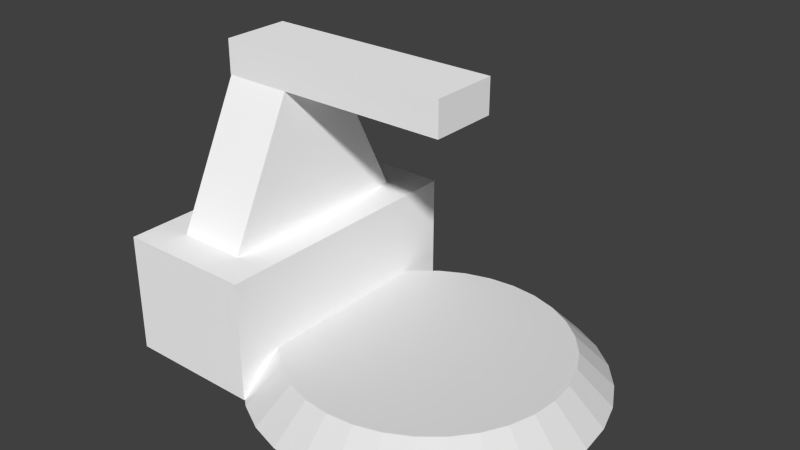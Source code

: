 # Source: convert1.blend  (saved by Blender 2.70.5; exported with 4.5.12 LTS)
import bpy
from mathutils import Matrix  # noqa: F401  (used for matrix-valued properties, if any)

bpy.ops.wm.read_factory_settings(use_empty=True)
scene = bpy.context.scene
scene.name = 'Scene'

# ---- collections
col_collection_1 = bpy.data.collections.new('Collection 1'); scene.collection.children.link(col_collection_1)

# ---- materials (node trees are filled in below, after node groups)
mat_colobotmesh_mat_1 = bpy.data.materials.new('ColobotMesh_mat_1')
mat_colobotmesh_mat_1.alpha_threshold = 0.0
mat_colobotmesh_mat_1.use_transparent_shadow = False
mat_colobotmesh_mat_1.diffuse_color = (1.0, 1.0, 1.0, 1.0)
mat_colobotmesh_mat_1.specular_color = (0.0, 0.0, 0.0)
mat_colobotmesh_mat_1.roughness = 0.5
mat_colobotmesh_mat_2 = bpy.data.materials.new('ColobotMesh_mat_2')
mat_colobotmesh_mat_2.alpha_threshold = 0.0
mat_colobotmesh_mat_2.use_transparent_shadow = False
mat_colobotmesh_mat_2.diffuse_color = (1.0, 1.0, 1.0, 1.0)
mat_colobotmesh_mat_2.specular_color = (0.0, 0.0, 0.0)
mat_colobotmesh_mat_2.roughness = 0.5
mat_colobotmesh_mat_3 = bpy.data.materials.new('ColobotMesh_mat_3')
mat_colobotmesh_mat_3.alpha_threshold = 0.0
mat_colobotmesh_mat_3.use_transparent_shadow = False
mat_colobotmesh_mat_3.diffuse_color = (1.0, 1.0, 1.0, 1.0)
mat_colobotmesh_mat_3.specular_color = (0.0, 0.0, 0.0)
mat_colobotmesh_mat_3.roughness = 0.5

# ---- material node trees

# ---- world
world_world = bpy.data.worlds.new('World'); scene.world = world_world
world_world.color = (0.05088, 0.05088, 0.05088)
world_world.use_sun_shadow = False
world_world.sun_shadow_jitter_overblur = 0.0
world_world.cycles.sampling_method = 'MANUAL'
world_world.cycles.sample_map_resolution = 256

# ---- meshes
me_circle = bpy.data.meshes.new('Circle')
me_circle.from_pydata([(-0.002761, 8.0, -3.576e-07), (-1.563, 7.846, -3.576e-07), (-3.064, 7.39, -3.576e-07), (-4.447, 6.65, -3.576e-07), (-5.659, 5.655, -3.576e-07), (-6.653, 4.442, -3.576e-07), (-7.392, 3.059, -3.576e-07), (-7.847, 1.558, -3.576e-07), (-8.0, -0.002764, -3.576e-07), (-7.846, -1.563, -3.576e-07), (-7.39, -3.064, -3.576e-07), (-6.65, -4.447, -3.576e-07), (-5.655, -5.659, -3.576e-07), (-4.442, -6.653, -3.576e-07), (-3.059, -7.392, -3.576e-07), (-1.558, -7.847, -3.576e-07), (0.002766, -8.0, -3.576e-07), (1.563, -7.846, -3.576e-07), (3.064, -7.39, -3.576e-07), (4.447, -6.65, -3.576e-07), (5.659, -5.655, -3.576e-07), (6.653, -4.442, -3.576e-07), (7.392, -3.059, -3.576e-07), (7.847, -1.558, -3.576e-07), (8.0, 0.002768, -3.576e-07), (7.846, 1.563, -3.576e-07), (7.39, 3.064, -3.576e-07), (6.65, 4.447, -3.576e-07), (5.655, 5.659, -3.576e-07), (4.442, 6.653, -3.576e-07), (3.059, 7.392, -3.576e-07), (1.558, 7.847, -3.576e-07), (0.0, 7.153e-07, -3.576e-07), (-0.003452, 10.0, -2.0), (-1.954, 9.807, -2.0), (-3.83, 9.237, -2.0), (-5.559, 8.313, -2.0), (-7.074, 7.069, -2.0), (-8.317, 5.553, -2.0), (-9.24, 3.824, -2.0), (-9.809, 1.948, -2.0), (-10.0, -0.003455, -2.0), (-9.807, -1.954, -2.0), (-9.237, -3.83, -2.0), (-8.313, -5.559, -2.0), (-7.069, -7.074, -2.0), (-5.553, -8.317, -2.0), (-3.824, -9.24, -2.0), (-1.948, -9.809, -2.0), (0.003457, -10.0, -2.0), (1.954, -9.807, -2.0), (3.83, -9.237, -2.0), (5.559, -8.313, -2.0), (7.074, -7.069, -2.0), (8.317, -5.553, -2.0), (9.24, -3.824, -2.0), (9.809, -1.948, -2.0), (10.0, 0.00346, -2.0), (9.807, 1.954, -2.0), (9.237, 3.83, -2.0), (8.313, 5.559, -2.0), (7.069, 7.074, -2.0), (5.553, 8.317, -2.0), (3.824, 9.24, -2.0), (1.948, 9.809, -2.0)], [], [(22, 23, 32), (0, 1, 32), (11, 12, 32), (31, 0, 32), (20, 21, 32), (9, 10, 32), (29, 30, 32), (18, 19, 32), (7, 8, 32), (27, 28, 32), (16, 17, 32), (5, 6, 32), (25, 26, 32), (3, 4, 32), (14, 15, 32), (23, 24, 32), (1, 2, 32), (12, 13, 32), (21, 22, 32), (10, 11, 32), (30, 31, 32), (19, 20, 32), (8, 9, 32), (28, 29, 32), (17, 18, 32), (6, 7, 32), (26, 27, 32), (4, 5, 32), (15, 16, 32), (24, 25, 32), (2, 3, 32), (13, 14, 32), (28, 62, 29), (17, 51, 18), (6, 40, 7), (26, 60, 27), (4, 38, 5), (15, 49, 16), (24, 58, 25), (2, 36, 3), (13, 47, 14), (22, 56, 23), (0, 34, 1), (11, 45, 12), (31, 33, 0), (20, 54, 21), (9, 43, 10), (29, 63, 30), (18, 52, 19), (7, 41, 8), (27, 61, 28), (16, 50, 17), (5, 39, 6), (25, 59, 26), (3, 37, 4), (14, 48, 15), (23, 57, 24), (1, 35, 2), (12, 46, 13), (21, 55, 22), (10, 44, 11), (30, 64, 31), (19, 53, 20), (8, 42, 9), (61, 62, 28), (50, 51, 17), (39, 40, 6), (59, 60, 26), (37, 38, 4), (48, 49, 15), (57, 58, 24), (35, 36, 2), (46, 47, 13), (55, 56, 22), (33, 34, 0), (44, 45, 11), (64, 33, 31), (53, 54, 20), (42, 43, 9), (62, 63, 29), (51, 52, 18), (40, 41, 7), (60, 61, 27), (49, 50, 16), (38, 39, 5), (58, 59, 25), (36, 37, 3), (47, 48, 14), (56, 57, 23), (34, 35, 1), (45, 46, 12), (54, 55, 21), (43, 44, 10), (63, 64, 30), (52, 53, 19), (41, 42, 8)])
_uv = me_circle.uv_layers.new(name='UVMap')
_uv.uv.foreach_set('vector', [0.4395, 0.6807, 0.4521, 0.7223, 0.2344, 0.7656, 0.2344, 0.9876, 0.1911, 0.9833, 0.2344, 0.7656, 0.0498, 0.6423, 0.07741, 0.6086, 0.2344, 0.7656, 0.2777, 0.9834, 0.2344, 0.9876, 0.2344, 0.7656, 0.3914, 0.6087, 0.419, 0.6423, 0.2344, 0.7656, 0.01665, 0.7223, 0.02929, 0.6807, 0.2344, 0.7656, 0.3577, 0.9502, 0.3193, 0.9707, 0.2344, 0.7656, 0.3193, 0.5605, 0.3577, 0.5811, 0.2344, 0.7656, 0.01665, 0.8089, 0.01238, 0.7656, 0.2344, 0.7656, 0.4189, 0.889, 0.3913, 0.9226, 0.2344, 0.7656, 0.2344, 0.5436, 0.2777, 0.5479, 0.2344, 0.7656, 0.04979, 0.8889, 0.02927, 0.8506, 0.2344, 0.7656, 0.4521, 0.8089, 0.4395, 0.8506, 0.2344, 0.7656, 0.111, 0.9502, 0.07739, 0.9226, 0.2344, 0.7656, 0.1494, 0.5605, 0.1911, 0.5479, 0.2344, 0.7656, 0.4521, 0.7223, 0.4564, 0.7656, 0.2344, 0.7656, 0.1911, 0.9833, 0.1494, 0.9707, 0.2344, 0.7656, 0.07741, 0.6086, 0.1111, 0.581, 0.2344, 0.7656, 0.419, 0.6423, 0.4395, 0.6807, 0.2344, 0.7656, 0.02929, 0.6807, 0.0498, 0.6423, 0.2344, 0.7656, 0.3193, 0.9707, 0.2777, 0.9834, 0.2344, 0.7656, 0.3577, 0.5811, 0.3914, 0.6087, 0.2344, 0.7656, 0.01238, 0.7656, 0.01665, 0.7223, 0.2344, 0.7656, 0.3913, 0.9226, 0.3577, 0.9502, 0.2344, 0.7656, 0.2777, 0.5479, 0.3193, 0.5605, 0.2344, 0.7656, 0.02927, 0.8506, 0.01665, 0.8089, 0.2344, 0.7656, 0.4395, 0.8506, 0.4189, 0.889, 0.2344, 0.7656, 0.07739, 0.9226, 0.04979, 0.8889, 0.2344, 0.7656, 0.1911, 0.5479, 0.2344, 0.5436, 0.2344, 0.7656, 0.4564, 0.7656, 0.4521, 0.8089, 0.2344, 0.7656, 0.1494, 0.9707, 0.111, 0.9502, 0.2344, 0.7656, 0.1111, 0.581, 0.1494, 0.5605, 0.2344, 0.7656, 0.7177, 0.9992, 0.6555, 0.9383, 0.6555, 0.9992, 0.6555, 0.9992, 0.5939, 0.9383, 0.5939, 0.9992, 0.8414, 0.9992, 0.7799, 0.9383, 0.7799, 0.9992, 0.8414, 0.9992, 0.7799, 0.9383, 0.7799, 0.9992, 0.7177, 0.9992, 0.6555, 0.9383, 0.6555, 0.9992, 0.7799, 0.9992, 0.7177, 0.9383, 0.7177, 0.9992, 0.7177, 0.9992, 0.6555, 0.9383, 0.6555, 0.9992, 0.8414, 0.9992, 0.7799, 0.9383, 0.7799, 0.9992, 0.6555, 0.9992, 0.5939, 0.9383, 0.5939, 0.9992, 0.8414, 0.9992, 0.7799, 0.9383, 0.7799, 0.9992, 0.7177, 0.9992, 0.6555, 0.9383, 0.6555, 0.9992, 0.7799, 0.9992, 0.7177, 0.9383, 0.7177, 0.9992, 0.7799, 0.9992, 0.7177, 0.9383, 0.7177, 0.9992, 0.7177, 0.9992, 0.6555, 0.9383, 0.6555, 0.9992, 0.6555, 0.9992, 0.5939, 0.9383, 0.5939, 0.9992, 0.6555, 0.9992, 0.5939, 0.9383, 0.5939, 0.9992, 0.8414, 0.9992, 0.7799, 0.9383, 0.7799, 0.9992, 0.7799, 0.9992, 0.7177, 0.9383, 0.7177, 0.9992, 0.7799, 0.9992, 0.7177, 0.9383, 0.7177, 0.9992, 0.7177, 0.9992, 0.6555, 0.9383, 0.6555, 0.9992, 0.6555, 0.9992, 0.5939, 0.9383, 0.5939, 0.9992, 0.6555, 0.9992, 0.5939, 0.9383, 0.5939, 0.9992, 0.7799, 0.9992, 0.7177, 0.9383, 0.7177, 0.9992, 0.8414, 0.9992, 0.7799, 0.9383, 0.7799, 0.9992, 0.7799, 0.9992, 0.7177, 0.9383, 0.7177, 0.9992, 0.6555, 0.9992, 0.5939, 0.9383, 0.5939, 0.9992, 0.7177, 0.9992, 0.6555, 0.9383, 0.6555, 0.9992, 0.6555, 0.9992, 0.5939, 0.9383, 0.5939, 0.9992, 0.8414, 0.9992, 0.7799, 0.9383, 0.7799, 0.9992, 0.8414, 0.9992, 0.7799, 0.9383, 0.7799, 0.9992, 0.7799, 0.9992, 0.7177, 0.9383, 0.7177, 0.9992, 0.7177, 0.9992, 0.6555, 0.9383, 0.6555, 0.9992, 0.7177, 0.9383, 0.6555, 0.9383, 0.7177, 0.9992, 0.6555, 0.9383, 0.5939, 0.9383, 0.6555, 0.9992, 0.8414, 0.9383, 0.7799, 0.9383, 0.8414, 0.9992, 0.8414, 0.9383, 0.7799, 0.9383, 0.8414, 0.9992, 0.7177, 0.9383, 0.6555, 0.9383, 0.7177, 0.9992, 0.7799, 0.9383, 0.7177, 0.9383, 0.7799, 0.9992, 0.7177, 0.9383, 0.6555, 0.9383, 0.7177, 0.9992, 0.8414, 0.9383, 0.7799, 0.9383, 0.8414, 0.9992, 0.6555, 0.9383, 0.5939, 0.9383, 0.6555, 0.9992, 0.8414, 0.9383, 0.7799, 0.9383, 0.8414, 0.9992, 0.7177, 0.9383, 0.6555, 0.9383, 0.7177, 0.9992, 0.7799, 0.9383, 0.7177, 0.9383, 0.7799, 0.9992, 0.7799, 0.9383, 0.7177, 0.9383, 0.7799, 0.9992, 0.7177, 0.9383, 0.6555, 0.9383, 0.7177, 0.9992, 0.6555, 0.9383, 0.5939, 0.9383, 0.6555, 0.9992, 0.6555, 0.9383, 0.5939, 0.9383, 0.6555, 0.9992, 0.8414, 0.9383, 0.7799, 0.9383, 0.8414, 0.9992, 0.7799, 0.9383, 0.7177, 0.9383, 0.7799, 0.9992, 0.7799, 0.9383, 0.7177, 0.9383, 0.7799, 0.9992, 0.7177, 0.9383, 0.6555, 0.9383, 0.7177, 0.9992, 0.6555, 0.9383, 0.5939, 0.9383, 0.6555, 0.9992, 0.6555, 0.9383, 0.5939, 0.9383, 0.6555, 0.9992, 0.7799, 0.9383, 0.7177, 0.9383, 0.7799, 0.9992, 0.8414, 0.9383, 0.7799, 0.9383, 0.8414, 0.9992, 0.7799, 0.9383, 0.7177, 0.9383, 0.7799, 0.9992, 0.6555, 0.9383, 0.5939, 0.9383, 0.6555, 0.9992, 0.7177, 0.9383, 0.6555, 0.9383, 0.7177, 0.9992, 0.6555, 0.9383, 0.5939, 0.9383, 0.6555, 0.9992, 0.8414, 0.9383, 0.7799, 0.9383, 0.8414, 0.9992, 0.8414, 0.9383, 0.7799, 0.9383, 0.8414, 0.9992, 0.7799, 0.9383, 0.7177, 0.9383, 0.7799, 0.9992, 0.7177, 0.9383, 0.6555, 0.9383, 0.7177, 0.9992])
me_circle.use_remesh_preserve_volume = False
me_circle.use_remesh_preserve_attributes = False
me_circle.use_mirror_vertex_groups = False
me_circle.update()
me_colobotmesh = bpy.data.meshes.new('ColobotMesh_')
me_colobotmesh.from_pydata([(-6.0, 6.0, 8.0), (-6.0, 6.0, -8.0), (-14.0, 6.0, -8.0), (-6.0, -1.0, -8.0), (-14.0, -1.0, -8.0), (-6.0, -1.0, 8.0), (1.96, 14.0, -2.0), (-12.0, 6.0, 6.0), (-8.0, 6.0, 6.0), (-8.0, 6.0, -6.0), (-8.0, 14.0, 2.0), (-12.04, 16.0, -2.0), (1.96, 16.0, -2.0), (-12.04, 14.0, 2.0), (1.96, 14.0, 2.0), (-12.04, 16.0, 2.0), (-14.0, -1.0, 8.0), (-14.0, 6.0, 8.0), (-12.04, 14.0, -2.0), (1.96, 16.0, 2.0), (-8.0, 14.0, -2.0), (-12.0, 14.0, 2.0), (-12.0, 6.0, -6.0), (-12.0, 14.0, -2.0)], [], [(0, 1, 2), (22, 21, 23), (2, 17, 0), (1, 3, 4), (4, 2, 1), (0, 5, 3), (3, 1, 0), (17, 16, 5), (5, 0, 17), (2, 4, 16), (16, 17, 2), (6, 13, 18), (13, 6, 14), (12, 15, 19), (15, 12, 11), (19, 13, 14), (13, 19, 15), (12, 14, 6), (14, 12, 19), (11, 6, 18), (6, 11, 12), (15, 18, 13), (18, 15, 11), (10, 7, 8), (7, 10, 21), (20, 8, 9), (8, 20, 10), (23, 9, 22), (9, 23, 20), (21, 22, 7)])
me_colobotmesh.polygons.foreach_set('material_index', [2, 0, 2, 0, 0, 0, 0, 0, 0, 0, 0, 2, 2, 2, 2, 2, 2, 2, 2, 2, 2, 2, 2, 0, 0, 0, 0, 0, 0, 0])
_uv = me_colobotmesh.uv_layers.new(name='UV_1')
_uv.uv.foreach_set('vector', [0.584, 0.9941, 0.584, 0.9863, 0.5762, 0.9863, 0.4707, 0.752, 0.7181, 0.998, 0.5944, 0.998, 0.5762, 0.9863, 0.5762, 0.9941, 0.584, 0.9941, 0.748, 0.5293, 0.748, 0.3145, 0.502, 0.3145, 0.502, 0.3145, 0.502, 0.5293, 0.748, 0.5293, 0.498, 0.5293, 0.498, 0.3145, 0.001953, 0.3145, 0.001953, 0.3145, 0.001953, 0.5293, 0.498, 0.5293, 0.502, 0.5293, 0.502, 0.3145, 0.748, 0.3145, 0.748, 0.3145, 0.748, 0.5293, 0.502, 0.5293, 0.502, 0.5293, 0.502, 0.3145, 0.748, 0.3145, 0.748, 0.3145, 0.748, 0.5293, 0.502, 0.5293, 0.584, 0.9863, 0.5762, 0.9941, 0.5762, 0.9863, 0.5762, 0.9941, 0.584, 0.9863, 0.584, 0.9941, 0.584, 0.9863, 0.5762, 0.9941, 0.584, 0.9941, 0.5762, 0.9941, 0.584, 0.9863, 0.5762, 0.9863, 0.584, 0.9941, 0.5762, 0.9863, 0.584, 0.9863, 0.5762, 0.9863, 0.584, 0.9941, 0.5762, 0.9941, 0.5762, 0.9941, 0.584, 0.9863, 0.5762, 0.9863, 0.584, 0.9863, 0.5762, 0.9941, 0.584, 0.9941, 0.5762, 0.9941, 0.584, 0.9863, 0.5762, 0.9863, 0.584, 0.9863, 0.5762, 0.9941, 0.584, 0.9941, 0.584, 0.9941, 0.5762, 0.9863, 0.584, 0.9863, 0.5762, 0.9863, 0.584, 0.9941, 0.5762, 0.9941, 0.8457, 0.998, 0.9668, 0.752, 0.8457, 0.752, 0.9668, 0.752, 0.8457, 0.998, 0.9668, 0.998, 0.7181, 0.998, 0.4707, 0.752, 0.8418, 0.752, 0.4707, 0.752, 0.7181, 0.998, 0.5944, 0.998, 0.8457, 0.998, 0.9668, 0.752, 0.8457, 0.752, 0.9668, 0.752, 0.8457, 0.998, 0.9668, 0.998, 0.7181, 0.998, 0.4707, 0.752, 0.8418, 0.752])
_uv.active_render = True
_uv = me_colobotmesh.uv_layers.new(name='UV_2')
_uv.uv.foreach_set('vector', [0.3443, 0.8174, 0.3443, 0.1837, -1.49e-08, 0.1837, 0.1758, 0.4118, 0.6088, 0.8824, 0.3923, 0.8824, -1.49e-08, 0.1837, -1.49e-08, 0.8174, 0.3443, 0.8174, 0.3443, 0.4118, 0.3443, 0.0, -1.49e-08, 0.0, -1.49e-08, 0.0, -1.49e-08, 0.4118, 0.3443, 0.4118, 0.9335, 0.4118, 0.9335, 0.0, 0.06756, 0.0, 0.06756, 0.0, 0.06756, 0.4118, 0.9335, 0.4118, -1.49e-08, 0.4118, -1.49e-08, 0.0, 0.3443, 0.0, 0.3443, 0.0, 0.3443, 0.4118, -1.49e-08, 0.4118, 0.06756, 0.4118, 0.06756, 0.0, 0.9335, 0.0, 0.9335, 0.0, 0.9335, 0.4118, 0.06756, 0.4118, 0.6868, 0.4213, 0.08434, 0.5797, 0.08434, 0.4213, 0.08434, 0.5797, 0.6868, 0.4213, 0.6868, 0.5797, 0.6868, 0.4213, 0.08434, 0.5797, 0.6868, 0.5797, 0.08434, 0.5797, 0.6868, 0.4213, 0.08434, 0.4213, 0.6868, 1.0, 0.08434, 0.8824, 0.6868, 0.8824, 0.08434, 0.8824, 0.6868, 1.0, 0.08434, 1.0, 0.3923, 1.0, 0.6088, 0.8824, 0.3923, 0.8824, 0.6088, 0.8824, 0.3923, 1.0, 0.6088, 1.0, 0.08434, 1.0, 0.6868, 0.8824, 0.08434, 0.8824, 0.6868, 0.8824, 0.08434, 1.0, 0.6868, 1.0, 0.6088, 1.0, 0.3923, 0.8824, 0.6088, 0.8824, 0.3923, 0.8824, 0.6088, 1.0, 0.3923, 1.0, 0.2582, 0.8824, 0.08607, 0.4118, 0.2582, 0.4118, 0.08607, 0.4118, 0.2582, 0.8824, 0.08607, 0.8824, 0.3923, 0.8824, 0.8252, 0.4118, 0.1758, 0.4118, 0.8252, 0.4118, 0.3923, 0.8824, 0.6088, 0.8824, 0.08607, 0.8824, 0.2582, 0.4118, 0.08607, 0.4118, 0.2582, 0.4118, 0.08607, 0.8824, 0.2582, 0.8824, 0.6088, 0.8824, 0.1758, 0.4118, 0.8252, 0.4118])
me_colobotmesh.materials.append(mat_colobotmesh_mat_1)
me_colobotmesh.materials.append(mat_colobotmesh_mat_2)
me_colobotmesh.materials.append(mat_colobotmesh_mat_3)
me_colobotmesh.use_remesh_preserve_volume = False
me_colobotmesh.use_remesh_preserve_attributes = False
me_colobotmesh.use_mirror_vertex_groups = False
me_colobotmesh.update()

# ---- objects
ob_platform_new = bpy.data.objects.new('Platform_new', me_circle)
ob_case = bpy.data.objects.new('Case', me_colobotmesh)

# ---- transforms, parenting, visibility, modifiers, constraints
ob_platform_new.location = (-0.001665, 0.009629, 1.0)
ob_platform_new.lineart.crease_threshold = 0.0
ob_case.location = (0.0, 0.0, 0.0)
ob_case.rotation_euler = (1.571, 0.0, 0.0)
ob_case.lineart.crease_threshold = 0.0

# ---- collection membership
col_collection_1.objects.link(ob_platform_new)
col_collection_1.objects.link(ob_case)

# ---- scene / render settings (as saved in the file)
scene.frame_start = 1; scene.frame_end = 250; scene.frame_set(1)
scene.render.engine = 'BLENDER_EEVEE_NEXT'
scene.render.resolution_percentage = 50
scene.render.dither_intensity = 0.0
scene.cycles.use_denoising = False
scene.cycles.samples = 10
scene.cycles.sampling_pattern = 'TABULATED_SOBOL'
scene.cycles.light_sampling_threshold = 0.0
scene.cycles.use_adaptive_sampling = False
scene.cycles.use_light_tree = False
scene.cycles.blur_glossy = 0.0
scene.cycles.volume_bounces = 1
scene.cycles.pixel_filter_type = 'GAUSSIAN'
scene.cycles.sample_clamp_indirect = 0.0
scene.view_settings.view_transform = 'Standard'
bpy.context.view_layer.update()

# ---- added for rendering (the .blend has no active camera and no usable light): camera, sun
cam_auto = bpy.data.cameras.new('AutoCamera')
cam_auto.lens = 50.0
cam_auto.sensor_width = 36.0
cam_auto.clip_end = 1000.0
ob_auto_camera = bpy.data.objects.new('AutoCamera', cam_auto)
scene.collection.objects.link(ob_auto_camera)
ob_auto_camera.location = (30.9054, -39.4779, 33.825)
ob_auto_camera.rotation_euler = (1.09748, -7.21219e-08, 0.694738)
scene.camera = ob_auto_camera
light_auto_sun = bpy.data.lights.new('AutoSun', 'SUN')
light_auto_sun.energy = 3.0
light_auto_sun.angle = 0.0523599
ob_auto_sun = bpy.data.objects.new('AutoSun', light_auto_sun)
scene.collection.objects.link(ob_auto_sun)
ob_auto_sun.rotation_euler = (0.872665, 0.174533, 0.523599)
bpy.context.view_layer.update()
